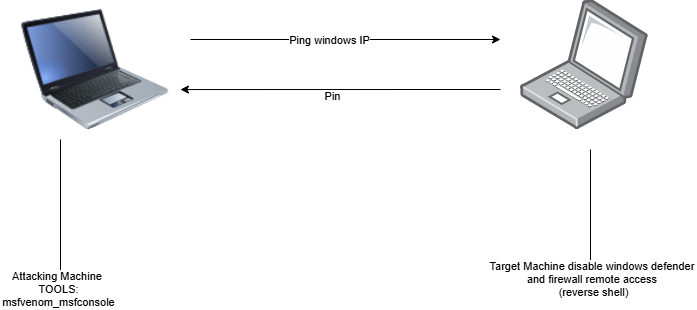

The diagram above was exported from draw.io. Its source (the exported page's mxGraphModel, read from the mxfile embedded in the PNG):
<mxGraphModel dx="1970" dy="468" grid="1" gridSize="10" guides="1" tooltips="1" connect="1" arrows="1" fold="1" page="1" pageScale="1" pageWidth="850" pageHeight="1100" math="0" shadow="0">
  <root>
    <mxCell id="0" />
    <mxCell id="1" parent="0" />
    <mxCell id="scYEMfNv4CYgFxsZ0-9E-1" value="" style="image;html=1;image=img/lib/clip_art/computers/Laptop_128x128.png" vertex="1" parent="1">
      <mxGeometry x="-30" y="60" width="190" height="120" as="geometry" />
    </mxCell>
    <mxCell id="scYEMfNv4CYgFxsZ0-9E-2" value="" style="image;points=[];aspect=fixed;html=1;align=center;shadow=0;dashed=0;image=img/lib/allied_telesis/computer_and_terminals/Laptop.svg;" vertex="1" parent="1">
      <mxGeometry x="490" y="50.29" width="127.89" height="129.71" as="geometry" />
    </mxCell>
    <mxCell id="scYEMfNv4CYgFxsZ0-9E-4" value="" style="endArrow=classic;html=1;rounded=0;exitX=1;exitY=0.25;exitDx=0;exitDy=0;" edge="1" parent="1" source="scYEMfNv4CYgFxsZ0-9E-1">
      <mxGeometry width="50" height="50" relative="1" as="geometry">
        <mxPoint x="180" y="90" as="sourcePoint" />
        <mxPoint x="470" y="90" as="targetPoint" />
        <Array as="points">
          <mxPoint x="320" y="90" />
          <mxPoint x="290" y="90" />
        </Array>
      </mxGeometry>
    </mxCell>
    <mxCell id="scYEMfNv4CYgFxsZ0-9E-7" value="Ping windows IP" style="edgeLabel;html=1;align=center;verticalAlign=middle;resizable=0;points=[];" vertex="1" connectable="0" parent="scYEMfNv4CYgFxsZ0-9E-4">
      <mxGeometry x="-0.6593" relative="1" as="geometry">
        <mxPoint x="75" as="offset" />
      </mxGeometry>
    </mxCell>
    <mxCell id="scYEMfNv4CYgFxsZ0-9E-6" value="" style="endArrow=classic;html=1;rounded=0;entryX=0.947;entryY=0.667;entryDx=0;entryDy=0;entryPerimeter=0;" edge="1" parent="1" target="scYEMfNv4CYgFxsZ0-9E-1">
      <mxGeometry width="50" height="50" relative="1" as="geometry">
        <mxPoint x="470" y="140" as="sourcePoint" />
        <mxPoint x="170" y="140" as="targetPoint" />
        <Array as="points" />
      </mxGeometry>
    </mxCell>
    <mxCell id="scYEMfNv4CYgFxsZ0-9E-13" value="Pin" style="edgeLabel;html=1;align=center;verticalAlign=middle;resizable=0;points=[];" vertex="1" connectable="0" parent="scYEMfNv4CYgFxsZ0-9E-6">
      <mxGeometry x="0.056" y="6" relative="1" as="geometry">
        <mxPoint as="offset" />
      </mxGeometry>
    </mxCell>
    <mxCell id="scYEMfNv4CYgFxsZ0-9E-9" value="" style="endArrow=none;html=1;rounded=0;" edge="1" parent="1">
      <mxGeometry width="50" height="50" relative="1" as="geometry">
        <mxPoint x="560" y="340" as="sourcePoint" />
        <mxPoint x="560" y="200" as="targetPoint" />
      </mxGeometry>
    </mxCell>
    <mxCell id="scYEMfNv4CYgFxsZ0-9E-12" value="Target Machine disable windows defender&amp;nbsp;&lt;div&gt;and firewall remote access&amp;nbsp;&lt;/div&gt;&lt;div&gt;(reverse shell)&lt;/div&gt;" style="edgeLabel;html=1;align=center;verticalAlign=middle;resizable=0;points=[];" vertex="1" connectable="0" parent="scYEMfNv4CYgFxsZ0-9E-9">
      <mxGeometry x="-0.8462" y="-2" relative="1" as="geometry">
        <mxPoint as="offset" />
      </mxGeometry>
    </mxCell>
    <mxCell id="scYEMfNv4CYgFxsZ0-9E-10" value="" style="endArrow=none;html=1;rounded=0;" edge="1" parent="1">
      <mxGeometry width="50" height="50" relative="1" as="geometry">
        <mxPoint x="30" y="350" as="sourcePoint" />
        <mxPoint x="30" y="190" as="targetPoint" />
      </mxGeometry>
    </mxCell>
    <mxCell id="scYEMfNv4CYgFxsZ0-9E-11" value="Attacking Machine&amp;nbsp;&lt;div&gt;TOOLS:&lt;/div&gt;&lt;div&gt;msfvenom_msfconsole&lt;/div&gt;" style="edgeLabel;html=1;align=center;verticalAlign=middle;resizable=0;points=[];" vertex="1" connectable="0" parent="scYEMfNv4CYgFxsZ0-9E-10">
      <mxGeometry x="-0.8625" y="3" relative="1" as="geometry">
        <mxPoint as="offset" />
      </mxGeometry>
    </mxCell>
  </root>
</mxGraphModel>